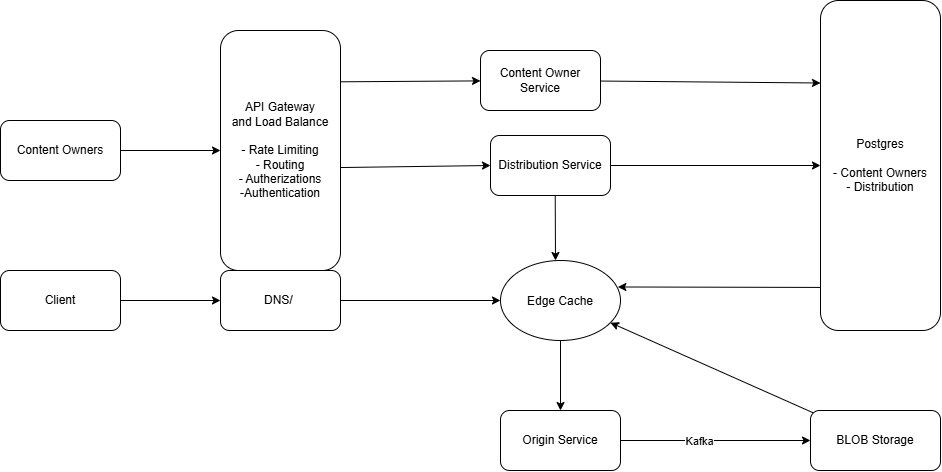

The diagram above was exported from draw.io. Its source (the exported page's mxGraphModel, read from the mxfile embedded in the PNG):
<mxGraphModel dx="1469" dy="717" grid="1" gridSize="10" guides="1" tooltips="1" connect="1" arrows="1" fold="1" page="1" pageScale="1" pageWidth="850" pageHeight="1100" background="light-dark(#ffffff, #121212)" math="0" shadow="0">
  <root>
    <mxCell id="0" />
    <mxCell id="1" parent="0" />
    <mxCell id="lJ7CZrlDkW2htMOsd2D2-3" edge="1" parent="1" source="lJ7CZrlDkW2htMOsd2D2-2" style="edgeStyle=none;html=1;entryX=0;entryY=0.5;entryDx=0;entryDy=0;exitX=1;exitY=0.5;exitDx=0;exitDy=0;" target="lJ7CZrlDkW2htMOsd2D2-31">
      <mxGeometry relative="1" as="geometry">
        <mxPoint x="150" y="629.5" as="sourcePoint" />
        <mxPoint x="250" y="629.5" as="targetPoint" />
      </mxGeometry>
    </mxCell>
    <mxCell id="lJ7CZrlDkW2htMOsd2D2-2" parent="1" style="rounded=1;whiteSpace=wrap;html=1;roundedPerimeter=1;" value="Client" vertex="1">
      <mxGeometry height="60" width="120" x="80" y="480" as="geometry" />
    </mxCell>
    <mxCell id="lJ7CZrlDkW2htMOsd2D2-9" edge="1" parent="1" source="lJ7CZrlDkW2htMOsd2D2-4" style="edgeStyle=none;html=1;exitX=1.017;exitY=0.204;exitDx=0;exitDy=0;" target="lJ7CZrlDkW2htMOsd2D2-8" value="">
      <mxGeometry relative="1" as="geometry" />
    </mxCell>
    <mxCell id="lJ7CZrlDkW2htMOsd2D2-13" edge="1" parent="1" source="lJ7CZrlDkW2htMOsd2D2-4" style="edgeStyle=none;html=1;entryX=0;entryY=0.5;entryDx=0;entryDy=0;exitX=1;exitY=0.571;exitDx=0;exitDy=0;" target="lJ7CZrlDkW2htMOsd2D2-12">
      <mxGeometry relative="1" as="geometry" />
    </mxCell>
    <mxCell id="lJ7CZrlDkW2htMOsd2D2-4" parent="1" style="rounded=1;whiteSpace=wrap;html=1;roundedPerimeter=1;" value="API Gateway&lt;div&gt;and Load Balance&lt;/div&gt;&lt;div&gt;&lt;br&gt;&lt;/div&gt;&lt;div&gt;- Rate Limiting&lt;/div&gt;&lt;div&gt;- Routing&lt;/div&gt;&lt;div&gt;- Autherizations&lt;/div&gt;&lt;div&gt;-Authentication&lt;/div&gt;" vertex="1">
      <mxGeometry height="240" width="120" x="300" y="240" as="geometry" />
    </mxCell>
    <mxCell id="lJ7CZrlDkW2htMOsd2D2-7" edge="1" parent="1" source="lJ7CZrlDkW2htMOsd2D2-6" style="edgeStyle=none;html=1;entryX=0;entryY=0.5;entryDx=0;entryDy=0;" target="lJ7CZrlDkW2htMOsd2D2-4">
      <mxGeometry relative="1" as="geometry" />
    </mxCell>
    <mxCell id="lJ7CZrlDkW2htMOsd2D2-6" parent="1" style="rounded=1;whiteSpace=wrap;html=1;roundedPerimeter=1;" value="Content Owners" vertex="1">
      <mxGeometry height="60" width="120" x="80" y="330" as="geometry" />
    </mxCell>
    <mxCell id="lJ7CZrlDkW2htMOsd2D2-10" edge="1" parent="1" source="lJ7CZrlDkW2htMOsd2D2-8" style="edgeStyle=none;html=1;entryX=0;entryY=0.25;entryDx=0;entryDy=0;" target="lJ7CZrlDkW2htMOsd2D2-11">
      <mxGeometry relative="1" as="geometry">
        <mxPoint x="830" y="290" as="targetPoint" />
      </mxGeometry>
    </mxCell>
    <mxCell id="lJ7CZrlDkW2htMOsd2D2-8" parent="1" style="whiteSpace=wrap;html=1;rounded=1;roundedPerimeter=1;" value="Content Owner Service" vertex="1">
      <mxGeometry height="60" width="120" x="560" y="260" as="geometry" />
    </mxCell>
    <mxCell id="lJ7CZrlDkW2htMOsd2D2-14" edge="1" parent="1" source="lJ7CZrlDkW2htMOsd2D2-11" style="edgeStyle=none;html=1;entryX=1;entryY=0.5;entryDx=0;entryDy=0;startArrow=classic;startFill=1;endArrow=none;endFill=0;" target="lJ7CZrlDkW2htMOsd2D2-12">
      <mxGeometry relative="1" as="geometry" />
    </mxCell>
    <mxCell id="lJ7CZrlDkW2htMOsd2D2-11" parent="1" style="rounded=1;whiteSpace=wrap;html=1;roundedPerimeter=1;" value="Postgres&lt;div&gt;&lt;br&gt;&lt;/div&gt;&lt;div&gt;- Content Owners&lt;/div&gt;&lt;div&gt;- Distribution&lt;/div&gt;" vertex="1">
      <mxGeometry height="330" width="120" x="900" y="210" as="geometry" />
    </mxCell>
    <mxCell id="lJ7CZrlDkW2htMOsd2D2-12" parent="1" style="rounded=1;whiteSpace=wrap;html=1;roundedPerimeter=1;" value="Distribution Service" vertex="1">
      <mxGeometry height="60" width="120" x="570" y="345" as="geometry" />
    </mxCell>
    <mxCell id="lJ7CZrlDkW2htMOsd2D2-22" edge="1" parent="1" source="lJ7CZrlDkW2htMOsd2D2-33" style="edgeStyle=none;html=1;exitX=0.5;exitY=1;exitDx=0;exitDy=0;entryX=0.5;entryY=0;entryDx=0;entryDy=0;" target="lJ7CZrlDkW2htMOsd2D2-20">
      <mxGeometry relative="1" as="geometry">
        <mxPoint x="530" y="540" as="targetPoint" />
      </mxGeometry>
    </mxCell>
    <mxCell id="lJ7CZrlDkW2htMOsd2D2-35" edge="1" parent="1" source="lJ7CZrlDkW2htMOsd2D2-20" style="edgeStyle=none;html=1;" target="lJ7CZrlDkW2htMOsd2D2-36">
      <mxGeometry relative="1" as="geometry">
        <mxPoint x="910" y="650" as="targetPoint" />
      </mxGeometry>
    </mxCell>
    <mxCell id="lJ7CZrlDkW2htMOsd2D2-20" parent="1" style="rounded=1;whiteSpace=wrap;html=1;roundedPerimeter=1;" value="Origin Service" vertex="1">
      <mxGeometry height="60" width="120" x="580" y="620" as="geometry" />
    </mxCell>
    <mxCell id="lJ7CZrlDkW2htMOsd2D2-32" edge="1" parent="1" source="lJ7CZrlDkW2htMOsd2D2-31" style="edgeStyle=none;html=1;" target="lJ7CZrlDkW2htMOsd2D2-33">
      <mxGeometry relative="1" as="geometry">
        <mxPoint x="530" y="630" as="targetPoint" />
      </mxGeometry>
    </mxCell>
    <mxCell id="lJ7CZrlDkW2htMOsd2D2-31" parent="1" style="rounded=1;whiteSpace=wrap;html=1;roundedPerimeter=1;" value="DNS/&amp;nbsp;" vertex="1">
      <mxGeometry height="60" width="120" x="300" y="480" as="geometry" />
    </mxCell>
    <mxCell id="lJ7CZrlDkW2htMOsd2D2-33" parent="1" style="ellipse;whiteSpace=wrap;html=1;shapeInside=1;" value="Edge Cache" vertex="1">
      <mxGeometry height="80" width="120" x="580" y="470" as="geometry" />
    </mxCell>
    <mxCell id="lJ7CZrlDkW2htMOsd2D2-34" edge="1" parent="1" source="lJ7CZrlDkW2htMOsd2D2-11" style="edgeStyle=none;html=1;entryX=0.978;entryY=0.331;entryDx=0;entryDy=0;entryPerimeter=0;exitX=0.002;exitY=0.868;exitDx=0;exitDy=0;" target="lJ7CZrlDkW2htMOsd2D2-33">
      <mxGeometry relative="1" as="geometry" />
    </mxCell>
    <mxCell id="lJ7CZrlDkW2htMOsd2D2-37" edge="1" parent="1" source="lJ7CZrlDkW2htMOsd2D2-36" style="edgeStyle=none;html=1;" target="lJ7CZrlDkW2htMOsd2D2-33">
      <mxGeometry relative="1" as="geometry" />
    </mxCell>
    <mxCell id="lJ7CZrlDkW2htMOsd2D2-38" connectable="0" parent="lJ7CZrlDkW2htMOsd2D2-37" style="edgeLabel;html=1;align=center;verticalAlign=middle;resizable=0;points=[];" value="Kafka" vertex="1">
      <mxGeometry relative="1" x="0.1375" y="-1" as="geometry">
        <mxPoint y="80" as="offset" />
      </mxGeometry>
    </mxCell>
    <mxCell id="lJ7CZrlDkW2htMOsd2D2-36" parent="1" style="rounded=1;whiteSpace=wrap;html=1;roundedPerimeter=1;" value="BLOB Storage" vertex="1">
      <mxGeometry height="60" width="130" x="890" y="620" as="geometry" />
    </mxCell>
    <mxCell id="lJ7CZrlDkW2htMOsd2D2-39" edge="1" parent="1" source="lJ7CZrlDkW2htMOsd2D2-12" style="edgeStyle=none;html=1;exitX=0.538;exitY=0.982;exitDx=0;exitDy=0;entryX=0.5;entryY=0;entryDx=0;entryDy=0;">
      <mxGeometry relative="1" as="geometry">
        <mxPoint x="624.9999999999999" y="405" as="sourcePoint" />
        <mxPoint x="635" y="469.9999999999999" as="targetPoint" />
      </mxGeometry>
    </mxCell>
  </root>
</mxGraphModel>